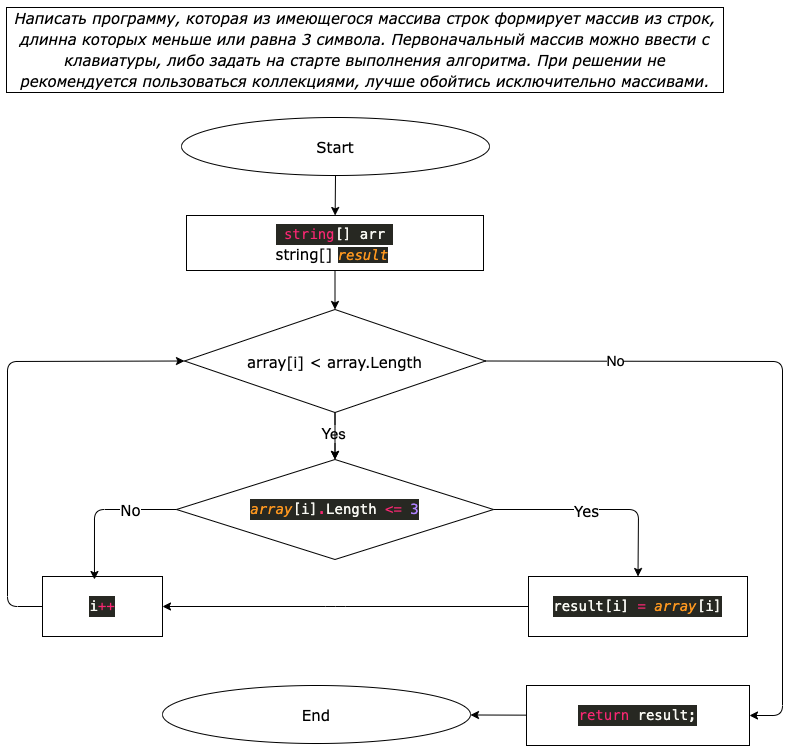

The diagram above was exported from draw.io. Its source (the exported page's mxGraphModel, read from the mxfile embedded in the PNG):
<mxGraphModel dx="924" dy="527" grid="0" gridSize="10" guides="1" tooltips="1" connect="1" arrows="1" fold="1" page="1" pageScale="1" pageWidth="827" pageHeight="1169" background="none" math="0" shadow="0">
  <root>
    <mxCell id="0" />
    <mxCell id="1" parent="0" />
    <mxCell id="2" value="&lt;div style=&quot;font-weight: normal ; font-size: 15px ; line-height: 21px&quot;&gt;&lt;div style=&quot;font-size: 15px&quot;&gt;&lt;span style=&quot;font-style: italic ; font-size: 15px&quot;&gt;Написать программу, которая из имеющегося массива строк формирует массив из строк, длинна которых меньше или равна 3 символа. Первоначальный массив можно ввести с клавиатуры, либо задать на старте выполнения алгоритма. При решении не рекомендуется пользоваться коллекциями, лучше обойтись исключительно массивами.&lt;/span&gt;&lt;/div&gt;&lt;/div&gt;" style="text;whiteSpace=wrap;html=1;fontColor=default;labelBackgroundColor=default;labelBorderColor=default;align=center;fontSize=15;fontFamily=Verdana;rounded=0;" parent="1" vertex="1">
      <mxGeometry x="20" y="20" width="720" height="100" as="geometry" />
    </mxCell>
    <mxCell id="7" value="" style="edgeStyle=none;html=1;fontFamily=Verdana;fontSize=15;fontColor=default;" parent="1" source="3" target="6" edge="1">
      <mxGeometry relative="1" as="geometry" />
    </mxCell>
    <mxCell id="3" value="Start" style="ellipse;whiteSpace=wrap;html=1;labelBackgroundColor=default;labelBorderColor=none;fontFamily=Verdana;fontSize=15;fontColor=default;" parent="1" vertex="1">
      <mxGeometry x="196" y="137" width="308" height="58" as="geometry" />
    </mxCell>
    <mxCell id="5" value="End" style="ellipse;whiteSpace=wrap;html=1;labelBackgroundColor=default;labelBorderColor=none;fontFamily=Verdana;fontSize=15;fontColor=default;" parent="1" vertex="1">
      <mxGeometry x="177" y="705" width="308" height="58" as="geometry" />
    </mxCell>
    <mxCell id="10" value="" style="edgeStyle=none;html=1;fontFamily=Verdana;fontSize=15;fontColor=default;" parent="1" source="6" target="9" edge="1">
      <mxGeometry relative="1" as="geometry" />
    </mxCell>
    <mxCell id="6" value="&lt;div style=&quot;color: rgb(248 , 248 , 242) ; background-color: rgb(39 , 40 , 34) ; font-family: &amp;#34;menlo&amp;#34; , &amp;#34;monaco&amp;#34; , &amp;#34;courier new&amp;#34; , monospace ; font-size: 14px ; line-height: 21px&quot;&gt;&lt;span style=&quot;color: #f92672&quot;&gt;string&lt;/span&gt;[] arr&lt;/div&gt;string[]&amp;nbsp;&lt;span style=&quot;color: rgb(253 , 151 , 31) ; font-style: italic ; background-color: rgb(39 , 40 , 34) ; font-family: &amp;#34;menlo&amp;#34; , &amp;#34;monaco&amp;#34; , &amp;#34;courier new&amp;#34; , monospace ; font-size: 14px&quot;&gt;result&lt;/span&gt;&amp;nbsp;" style="rounded=0;whiteSpace=wrap;html=1;labelBackgroundColor=default;labelBorderColor=none;fontFamily=Verdana;fontSize=15;fontColor=default;" parent="1" vertex="1">
      <mxGeometry x="201" y="235" width="297" height="55" as="geometry" />
    </mxCell>
    <mxCell id="17" value="" style="edgeStyle=none;html=1;fontFamily=Verdana;fontSize=15;fontColor=default;" parent="1" source="9" target="16" edge="1">
      <mxGeometry relative="1" as="geometry" />
    </mxCell>
    <mxCell id="28" value="Yes" style="edgeLabel;html=1;align=center;verticalAlign=middle;resizable=0;points=[];fontSize=15;" vertex="1" connectable="0" parent="17">
      <mxGeometry x="-0.1489" y="3" relative="1" as="geometry">
        <mxPoint x="-5" as="offset" />
      </mxGeometry>
    </mxCell>
    <mxCell id="29" value="" style="edgeStyle=none;html=1;" edge="1" parent="1" source="9" target="16">
      <mxGeometry relative="1" as="geometry" />
    </mxCell>
    <mxCell id="9" value="array[i] &amp;lt; array.Length" style="rhombus;whiteSpace=wrap;html=1;fontSize=15;fontFamily=Verdana;rounded=0;labelBackgroundColor=default;labelBorderColor=none;" parent="1" vertex="1">
      <mxGeometry x="199" y="329" width="301" height="103" as="geometry" />
    </mxCell>
    <mxCell id="11" value="&lt;div style=&quot;color: rgb(248 , 248 , 242) ; background-color: rgb(39 , 40 , 34) ; font-family: &amp;#34;menlo&amp;#34; , &amp;#34;monaco&amp;#34; , &amp;#34;courier new&amp;#34; , monospace ; font-size: 14px ; line-height: 21px&quot;&gt;i&lt;span style=&quot;color: #f92672&quot;&gt;++&lt;/span&gt;&lt;/div&gt;" style="rounded=0;whiteSpace=wrap;html=1;labelBackgroundColor=default;labelBorderColor=none;fontFamily=Verdana;fontSize=15;fontColor=default;" parent="1" vertex="1">
      <mxGeometry x="57" y="596" width="120" height="60" as="geometry" />
    </mxCell>
    <mxCell id="16" value="&lt;div style=&quot;color: rgb(248 , 248 , 242) ; background-color: rgb(39 , 40 , 34) ; font-family: &amp;#34;menlo&amp;#34; , &amp;#34;monaco&amp;#34; , &amp;#34;courier new&amp;#34; , monospace ; font-size: 14px ; line-height: 21px&quot;&gt;&lt;span style=&quot;color: #fd971f ; font-style: italic&quot;&gt;array&lt;/span&gt;[i]&lt;span style=&quot;color: #f92672&quot;&gt;.&lt;/span&gt;Length &lt;span style=&quot;color: #f92672&quot;&gt;&amp;lt;=&lt;/span&gt; &lt;span style=&quot;color: #ae81ff&quot;&gt;3&lt;/span&gt;&lt;/div&gt;" style="rhombus;whiteSpace=wrap;html=1;fontSize=15;fontFamily=Verdana;rounded=0;labelBackgroundColor=default;labelBorderColor=none;" parent="1" vertex="1">
      <mxGeometry x="191" y="479" width="317" height="100" as="geometry" />
    </mxCell>
    <mxCell id="18" value="&lt;div style=&quot;color: rgb(248 , 248 , 242) ; background-color: rgb(39 , 40 , 34) ; font-family: &amp;#34;menlo&amp;#34; , &amp;#34;monaco&amp;#34; , &amp;#34;courier new&amp;#34; , monospace ; font-size: 14px ; line-height: 21px&quot;&gt;result[i] &lt;span style=&quot;color: #f92672&quot;&gt;=&lt;/span&gt; &lt;span style=&quot;color: #fd971f ; font-style: italic&quot;&gt;array&lt;/span&gt;[i]&lt;/div&gt;" style="rounded=0;whiteSpace=wrap;html=1;labelBackgroundColor=default;labelBorderColor=none;fontFamily=Verdana;fontSize=15;fontColor=default;" parent="1" vertex="1">
      <mxGeometry x="543" y="596" width="219" height="60" as="geometry" />
    </mxCell>
    <mxCell id="19" value="" style="endArrow=classic;html=1;fontFamily=Verdana;fontSize=15;fontColor=default;exitX=1;exitY=0.5;exitDx=0;exitDy=0;entryX=0.5;entryY=0;entryDx=0;entryDy=0;" parent="1" source="16" target="18" edge="1">
      <mxGeometry width="50" height="50" relative="1" as="geometry">
        <mxPoint x="340" y="588" as="sourcePoint" />
        <mxPoint x="390" y="538" as="targetPoint" />
        <Array as="points">
          <mxPoint x="653" y="529" />
        </Array>
      </mxGeometry>
    </mxCell>
    <mxCell id="20" value="Yes" style="edgeLabel;html=1;align=center;verticalAlign=middle;resizable=0;points=[];fontSize=15;fontFamily=Verdana;fontColor=default;" parent="19" vertex="1" connectable="0">
      <mxGeometry x="-0.1321" y="-3" relative="1" as="geometry">
        <mxPoint y="-3" as="offset" />
      </mxGeometry>
    </mxCell>
    <mxCell id="21" value="" style="endArrow=classic;html=1;fontFamily=Verdana;fontSize=15;fontColor=default;exitX=0;exitY=0.5;exitDx=0;exitDy=0;entryX=0.433;entryY=0.05;entryDx=0;entryDy=0;entryPerimeter=0;" parent="1" source="16" target="11" edge="1">
      <mxGeometry width="50" height="50" relative="1" as="geometry">
        <mxPoint x="340" y="595" as="sourcePoint" />
        <mxPoint x="390" y="545" as="targetPoint" />
        <Array as="points">
          <mxPoint x="109" y="529" />
        </Array>
      </mxGeometry>
    </mxCell>
    <mxCell id="22" value="No" style="edgeLabel;html=1;align=center;verticalAlign=middle;resizable=0;points=[];fontSize=15;fontFamily=Verdana;fontColor=default;" parent="21" vertex="1" connectable="0">
      <mxGeometry x="-0.3759" y="2" relative="1" as="geometry">
        <mxPoint y="-3" as="offset" />
      </mxGeometry>
    </mxCell>
    <mxCell id="23" value="" style="endArrow=classic;html=1;fontFamily=Verdana;fontSize=15;fontColor=default;exitX=0;exitY=0.5;exitDx=0;exitDy=0;entryX=0;entryY=0.5;entryDx=0;entryDy=0;" parent="1" source="11" target="9" edge="1">
      <mxGeometry width="50" height="50" relative="1" as="geometry">
        <mxPoint x="340" y="595" as="sourcePoint" />
        <mxPoint x="390" y="545" as="targetPoint" />
        <Array as="points">
          <mxPoint x="22" y="626" />
          <mxPoint x="22" y="381" />
        </Array>
      </mxGeometry>
    </mxCell>
    <mxCell id="27" value="" style="edgeStyle=none;html=1;fontFamily=Verdana;fontSize=15;fontColor=default;" parent="1" source="24" target="5" edge="1">
      <mxGeometry relative="1" as="geometry" />
    </mxCell>
    <mxCell id="24" value="&lt;div style=&quot;color: rgb(248 , 248 , 242) ; background-color: rgb(39 , 40 , 34) ; font-family: &amp;#34;menlo&amp;#34; , &amp;#34;monaco&amp;#34; , &amp;#34;courier new&amp;#34; , monospace ; font-size: 14px ; line-height: 21px&quot;&gt;&lt;span style=&quot;color: #f92672&quot;&gt;return&lt;/span&gt; result;&lt;/div&gt;" style="rounded=0;whiteSpace=wrap;html=1;labelBackgroundColor=default;labelBorderColor=none;fontFamily=Verdana;fontSize=15;fontColor=default;" parent="1" vertex="1">
      <mxGeometry x="541" y="705" width="223" height="60" as="geometry" />
    </mxCell>
    <mxCell id="30" value="" style="endArrow=classic;html=1;exitX=0;exitY=0.5;exitDx=0;exitDy=0;" edge="1" parent="1" source="18" target="11">
      <mxGeometry width="50" height="50" relative="1" as="geometry">
        <mxPoint x="368" y="588" as="sourcePoint" />
        <mxPoint x="418" y="538" as="targetPoint" />
        <Array as="points">
          <mxPoint x="350" y="626" />
        </Array>
      </mxGeometry>
    </mxCell>
    <mxCell id="32" value="" style="endArrow=classic;html=1;exitX=1;exitY=0.5;exitDx=0;exitDy=0;entryX=1;entryY=0.5;entryDx=0;entryDy=0;" edge="1" parent="1" source="9" target="24">
      <mxGeometry width="50" height="50" relative="1" as="geometry">
        <mxPoint x="410" y="588" as="sourcePoint" />
        <mxPoint x="460" y="538" as="targetPoint" />
        <Array as="points">
          <mxPoint x="797" y="381" />
          <mxPoint x="797" y="735" />
        </Array>
      </mxGeometry>
    </mxCell>
    <mxCell id="33" value="No" style="edgeLabel;html=1;align=center;verticalAlign=middle;resizable=0;points=[];fontSize=14;" vertex="1" connectable="0" parent="32">
      <mxGeometry x="-0.6213" y="-2" relative="1" as="geometry">
        <mxPoint y="-2" as="offset" />
      </mxGeometry>
    </mxCell>
  </root>
</mxGraphModel>